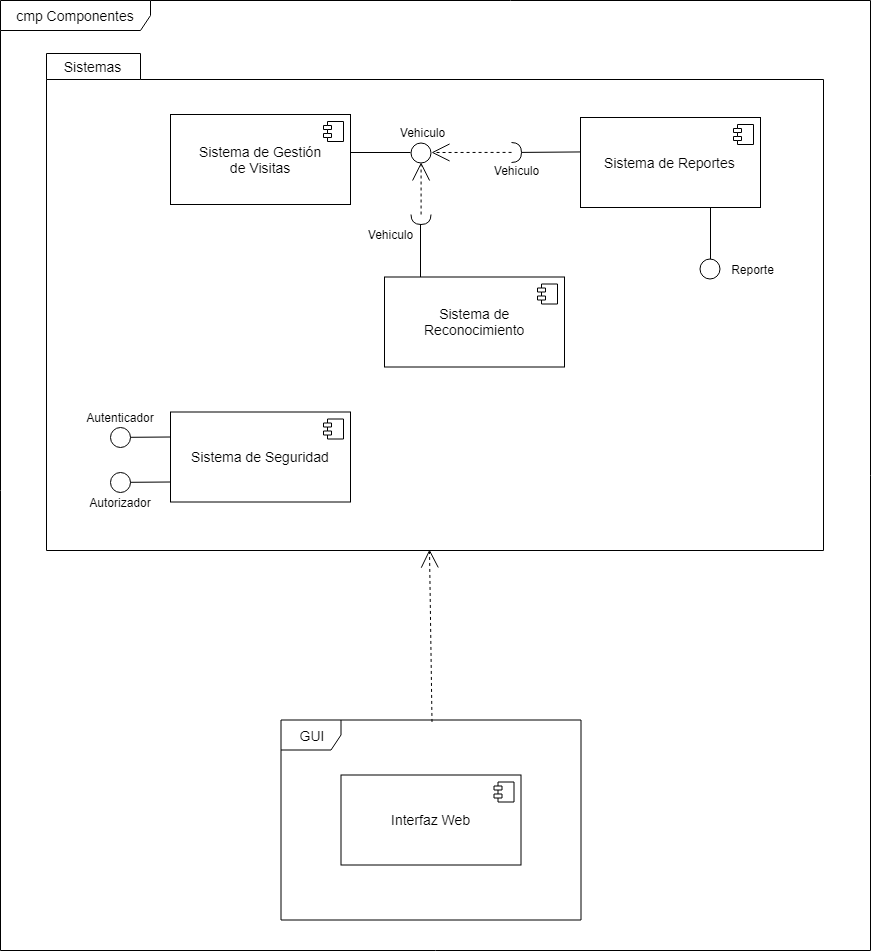

The diagram above was exported from draw.io. Its source (the exported page's mxGraphModel, read from the mxfile embedded in the PNG):
<mxGraphModel dx="195" dy="101" grid="1" gridSize="10" guides="1" tooltips="1" connect="1" arrows="1" fold="1" page="1" pageScale="1" pageWidth="1100" pageHeight="850" background="#ffffff" math="0" shadow="0">
  <root>
    <mxCell id="0" />
    <mxCell id="1" parent="0" />
    <mxCell id="LnMjHEBjEQ8KDQxfxa-6-26" value="&lt;font style=&quot;font-size: 14px&quot;&gt;cmp Componentes&lt;/font&gt;" style="shape=umlFrame;whiteSpace=wrap;html=1;width=150;height=30;" vertex="1" parent="1">
      <mxGeometry x="90" y="145" width="870" height="950" as="geometry" />
    </mxCell>
    <mxCell id="LnMjHEBjEQ8KDQxfxa-6-64" value="" style="shape=folder;fontStyle=1;spacingTop=10;tabWidth=94;tabHeight=26;tabPosition=left;html=1;" vertex="1" parent="1">
      <mxGeometry x="136" y="198" width="777" height="497" as="geometry" />
    </mxCell>
    <mxCell id="8Zv1CBoqzu5yNa0CVfL8-7" value="&lt;font style=&quot;font-size: 14px&quot;&gt;Interfaz Web&lt;/font&gt;&lt;br&gt;" style="html=1;" parent="1" vertex="1">
      <mxGeometry x="430.5" y="919.5" width="180" height="90" as="geometry" />
    </mxCell>
    <mxCell id="8Zv1CBoqzu5yNa0CVfL8-8" value="" style="shape=component;jettyWidth=8;jettyHeight=4;" parent="8Zv1CBoqzu5yNa0CVfL8-7" vertex="1">
      <mxGeometry x="1" width="20" height="20" relative="1" as="geometry">
        <mxPoint x="-27" y="7" as="offset" />
      </mxGeometry>
    </mxCell>
    <mxCell id="8Zv1CBoqzu5yNa0CVfL8-10" value="&lt;font style=&quot;font-size: 14px&quot;&gt;&lt;font&gt;Sistema de Gestión&lt;br&gt;&lt;/font&gt;de Visitas&lt;/font&gt;&lt;br&gt;" style="html=1;" parent="1" vertex="1">
      <mxGeometry x="260" y="259" width="180" height="90" as="geometry" />
    </mxCell>
    <mxCell id="8Zv1CBoqzu5yNa0CVfL8-11" value="" style="shape=component;jettyWidth=8;jettyHeight=4;" parent="8Zv1CBoqzu5yNa0CVfL8-10" vertex="1">
      <mxGeometry x="1" width="20" height="20" relative="1" as="geometry">
        <mxPoint x="-27" y="7" as="offset" />
      </mxGeometry>
    </mxCell>
    <mxCell id="8Zv1CBoqzu5yNa0CVfL8-12" value="&lt;font style=&quot;font-size: 14px&quot;&gt;&lt;font&gt;Sistema de Reportes&lt;/font&gt;&lt;/font&gt;&lt;br&gt;" style="html=1;" parent="1" vertex="1">
      <mxGeometry x="670" y="262" width="180" height="90" as="geometry" />
    </mxCell>
    <mxCell id="8Zv1CBoqzu5yNa0CVfL8-13" value="" style="shape=component;jettyWidth=8;jettyHeight=4;" parent="8Zv1CBoqzu5yNa0CVfL8-12" vertex="1">
      <mxGeometry x="1" width="20" height="20" relative="1" as="geometry">
        <mxPoint x="-27" y="7" as="offset" />
      </mxGeometry>
    </mxCell>
    <mxCell id="8Zv1CBoqzu5yNa0CVfL8-14" value="&lt;span style=&quot;font-size: 14px&quot;&gt;Sistema de&lt;br&gt;Reconocimiento&lt;/span&gt;&lt;br&gt;" style="html=1;" parent="1" vertex="1">
      <mxGeometry x="474" y="421.5" width="180" height="90" as="geometry" />
    </mxCell>
    <mxCell id="8Zv1CBoqzu5yNa0CVfL8-15" value="" style="shape=component;jettyWidth=8;jettyHeight=4;" parent="8Zv1CBoqzu5yNa0CVfL8-14" vertex="1">
      <mxGeometry x="1" width="20" height="20" relative="1" as="geometry">
        <mxPoint x="-27" y="7" as="offset" />
      </mxGeometry>
    </mxCell>
    <mxCell id="8Zv1CBoqzu5yNa0CVfL8-17" value="&lt;font style=&quot;font-size: 14px&quot;&gt;&lt;font&gt;Sistema de Seguridad&lt;/font&gt;&lt;/font&gt;&lt;br&gt;" style="html=1;" parent="1" vertex="1">
      <mxGeometry x="260" y="556.5" width="180" height="90" as="geometry" />
    </mxCell>
    <mxCell id="8Zv1CBoqzu5yNa0CVfL8-18" value="" style="shape=component;jettyWidth=8;jettyHeight=4;" parent="8Zv1CBoqzu5yNa0CVfL8-17" vertex="1">
      <mxGeometry x="1" width="20" height="20" relative="1" as="geometry">
        <mxPoint x="-27" y="7" as="offset" />
      </mxGeometry>
    </mxCell>
    <mxCell id="8Zv1CBoqzu5yNa0CVfL8-29" value="" style="group" parent="1" vertex="1" connectable="0">
      <mxGeometry x="200" y="571.5" width="60" height="20" as="geometry" />
    </mxCell>
    <mxCell id="8Zv1CBoqzu5yNa0CVfL8-20" value="" style="ellipse;whiteSpace=wrap;html=1;rounded=0;shadow=0;comic=0;labelBackgroundColor=none;strokeColor=#000000;strokeWidth=1;fillColor=#ffffff;fontFamily=Verdana;fontSize=12;fontColor=#000000;align=center;" parent="8Zv1CBoqzu5yNa0CVfL8-29" vertex="1">
      <mxGeometry width="20" height="20" as="geometry" />
    </mxCell>
    <mxCell id="8Zv1CBoqzu5yNa0CVfL8-27" value="" style="endArrow=none;html=1;strokeWidth=1;exitX=1;exitY=0.5;exitDx=0;exitDy=0;" parent="8Zv1CBoqzu5yNa0CVfL8-29" edge="1">
      <mxGeometry width="50" height="50" relative="1" as="geometry">
        <mxPoint x="19.965517241379303" y="10.310344827586277" as="sourcePoint" />
        <mxPoint x="60" y="10" as="targetPoint" />
      </mxGeometry>
    </mxCell>
    <mxCell id="8Zv1CBoqzu5yNa0CVfL8-30" value="" style="group" parent="1" vertex="1" connectable="0">
      <mxGeometry x="200" y="616.5" width="60" height="20" as="geometry" />
    </mxCell>
    <mxCell id="8Zv1CBoqzu5yNa0CVfL8-31" value="" style="ellipse;whiteSpace=wrap;html=1;rounded=0;shadow=0;comic=0;labelBackgroundColor=none;strokeColor=#000000;strokeWidth=1;fillColor=#ffffff;fontFamily=Verdana;fontSize=12;fontColor=#000000;align=center;" parent="8Zv1CBoqzu5yNa0CVfL8-30" vertex="1">
      <mxGeometry width="20" height="20" as="geometry" />
    </mxCell>
    <mxCell id="8Zv1CBoqzu5yNa0CVfL8-32" value="" style="endArrow=none;html=1;strokeWidth=1;exitX=1;exitY=0.5;exitDx=0;exitDy=0;" parent="8Zv1CBoqzu5yNa0CVfL8-30" edge="1">
      <mxGeometry width="50" height="50" relative="1" as="geometry">
        <mxPoint x="19.965517241379303" y="10.310344827586277" as="sourcePoint" />
        <mxPoint x="60" y="10" as="targetPoint" />
      </mxGeometry>
    </mxCell>
    <mxCell id="8Zv1CBoqzu5yNa0CVfL8-34" value="Autenticador" style="text;html=1;strokeColor=none;fillColor=none;align=center;verticalAlign=middle;whiteSpace=wrap;rounded=0;" parent="1" vertex="1">
      <mxGeometry x="175" y="551.5" width="70" height="20" as="geometry" />
    </mxCell>
    <mxCell id="8Zv1CBoqzu5yNa0CVfL8-35" value="Autorizador" style="text;html=1;strokeColor=none;fillColor=none;align=center;verticalAlign=middle;whiteSpace=wrap;rounded=0;" parent="1" vertex="1">
      <mxGeometry x="175" y="636.5" width="70" height="20" as="geometry" />
    </mxCell>
    <mxCell id="8Zv1CBoqzu5yNa0CVfL8-46" style="edgeStyle=none;rounded=0;html=1;dashed=1;labelBackgroundColor=none;startArrow=none;startFill=0;startSize=8;endArrow=open;endFill=0;endSize=16;fontFamily=Verdana;fontSize=12;exitX=0.503;exitY=0.01;exitDx=0;exitDy=0;exitPerimeter=0;" parent="1" source="LnMjHEBjEQ8KDQxfxa-6-66" edge="1">
      <mxGeometry relative="1" as="geometry">
        <mxPoint x="518.5714285714287" y="870.8571428571431" as="sourcePoint" />
        <mxPoint x="519" y="694" as="targetPoint" />
      </mxGeometry>
    </mxCell>
    <mxCell id="8Zv1CBoqzu5yNa0CVfL8-47" value="" style="group" parent="1" vertex="1" connectable="0">
      <mxGeometry x="369" y="396" width="20" height="55" as="geometry" />
    </mxCell>
    <mxCell id="8Zv1CBoqzu5yNa0CVfL8-48" value="" style="ellipse;whiteSpace=wrap;html=1;rounded=0;shadow=0;comic=0;labelBackgroundColor=none;strokeColor=#000000;strokeWidth=1;fillColor=#ffffff;fontFamily=Verdana;fontSize=12;fontColor=#000000;align=center;direction=south;" parent="1" vertex="1">
      <mxGeometry x="500.5" y="287" width="20" height="20" as="geometry" />
    </mxCell>
    <mxCell id="8Zv1CBoqzu5yNa0CVfL8-49" style="edgeStyle=elbowEdgeStyle;rounded=0;html=1;labelBackgroundColor=none;startArrow=none;startFill=0;startSize=8;endArrow=none;endFill=0;endSize=16;fontFamily=Verdana;fontSize=12;exitX=0.5;exitY=0;exitDx=0;exitDy=0;" parent="1" edge="1">
      <mxGeometry relative="1" as="geometry">
        <mxPoint x="500" y="297" as="targetPoint" />
        <Array as="points">
          <mxPoint x="469.5" y="292" />
        </Array>
        <mxPoint x="440" y="297" as="sourcePoint" />
      </mxGeometry>
    </mxCell>
    <mxCell id="8Zv1CBoqzu5yNa0CVfL8-50" value="Vehiculo&lt;br&gt;" style="text;html=1;strokeColor=none;fillColor=none;align=center;verticalAlign=middle;whiteSpace=wrap;rounded=0;" parent="1" vertex="1">
      <mxGeometry x="459" y="267" width="105" height="20" as="geometry" />
    </mxCell>
    <mxCell id="8Zv1CBoqzu5yNa0CVfL8-52" value="" style="group" parent="1" vertex="1" connectable="0">
      <mxGeometry x="369" y="396" width="20" height="55" as="geometry" />
    </mxCell>
    <mxCell id="LnMjHEBjEQ8KDQxfxa-6-11" value="" style="group" vertex="1" connectable="0" parent="1">
      <mxGeometry x="506.5" y="354" width="10" height="20" as="geometry" />
    </mxCell>
    <mxCell id="LnMjHEBjEQ8KDQxfxa-6-12" value="" style="group" vertex="1" connectable="0" parent="LnMjHEBjEQ8KDQxfxa-6-11">
      <mxGeometry width="10" height="20" as="geometry" />
    </mxCell>
    <mxCell id="LnMjHEBjEQ8KDQxfxa-6-9" value="" style="group" vertex="1" connectable="0" parent="LnMjHEBjEQ8KDQxfxa-6-12">
      <mxGeometry width="10" height="20" as="geometry" />
    </mxCell>
    <mxCell id="LnMjHEBjEQ8KDQxfxa-6-3" value="" style="shape=requiredInterface;html=1;verticalLabelPosition=bottom;rotation=90;" vertex="1" parent="LnMjHEBjEQ8KDQxfxa-6-9">
      <mxGeometry x="-1" width="10" height="20" as="geometry" />
    </mxCell>
    <mxCell id="LnMjHEBjEQ8KDQxfxa-6-5" style="edgeStyle=elbowEdgeStyle;rounded=0;html=1;labelBackgroundColor=none;startArrow=none;startFill=0;startSize=8;endArrow=none;endFill=0;endSize=16;fontFamily=Verdana;fontSize=12;jumpSize=6;" edge="1" parent="LnMjHEBjEQ8KDQxfxa-6-9" source="8Zv1CBoqzu5yNa0CVfL8-14">
      <mxGeometry relative="1" as="geometry">
        <mxPoint x="3.5" y="35" as="targetPoint" />
        <Array as="points">
          <mxPoint x="3.5" y="15" />
        </Array>
        <mxPoint x="-26" y="25" as="sourcePoint" />
      </mxGeometry>
    </mxCell>
    <mxCell id="LnMjHEBjEQ8KDQxfxa-6-15" style="edgeStyle=none;rounded=0;html=1;dashed=1;labelBackgroundColor=none;startArrow=none;startFill=0;startSize=8;endArrow=open;endFill=0;endSize=16;fontFamily=Verdana;fontSize=12;exitX=0;exitY=0.5;exitDx=0;exitDy=0;exitPerimeter=0;entryX=1;entryY=0.5;entryDx=0;entryDy=0;" edge="1" parent="1" source="LnMjHEBjEQ8KDQxfxa-6-3" target="8Zv1CBoqzu5yNa0CVfL8-48">
      <mxGeometry relative="1" as="geometry">
        <mxPoint x="512.844827586207" y="558.9655172413793" as="sourcePoint" />
        <mxPoint x="516.4618606309036" y="414" as="targetPoint" />
      </mxGeometry>
    </mxCell>
    <mxCell id="LnMjHEBjEQ8KDQxfxa-6-16" value="Vehiculo&lt;br&gt;" style="text;html=1;strokeColor=none;fillColor=none;align=center;verticalAlign=middle;whiteSpace=wrap;rounded=0;" vertex="1" parent="1">
      <mxGeometry x="427" y="369" width="105" height="20" as="geometry" />
    </mxCell>
    <mxCell id="LnMjHEBjEQ8KDQxfxa-6-19" value="" style="shape=requiredInterface;html=1;verticalLabelPosition=bottom;" vertex="1" parent="1">
      <mxGeometry x="601" y="287" width="10" height="20" as="geometry" />
    </mxCell>
    <mxCell id="LnMjHEBjEQ8KDQxfxa-6-21" style="edgeStyle=none;rounded=0;html=1;dashed=1;labelBackgroundColor=none;startArrow=none;startFill=0;startSize=8;endArrow=open;endFill=0;endSize=16;fontFamily=Verdana;fontSize=12;exitX=0;exitY=0.5;exitDx=0;exitDy=0;exitPerimeter=0;" edge="1" parent="1" source="LnMjHEBjEQ8KDQxfxa-6-19">
      <mxGeometry relative="1" as="geometry">
        <mxPoint x="570.1111111111111" y="323.1111111111111" as="sourcePoint" />
        <mxPoint x="521" y="297" as="targetPoint" />
      </mxGeometry>
    </mxCell>
    <mxCell id="LnMjHEBjEQ8KDQxfxa-6-22" value="Vehiculo&lt;br&gt;" style="text;html=1;strokeColor=none;fillColor=none;align=center;verticalAlign=middle;whiteSpace=wrap;rounded=0;" vertex="1" parent="1">
      <mxGeometry x="552.5" y="305" width="105" height="20" as="geometry" />
    </mxCell>
    <mxCell id="LnMjHEBjEQ8KDQxfxa-6-23" style="edgeStyle=elbowEdgeStyle;rounded=0;html=1;labelBackgroundColor=none;startArrow=none;startFill=0;startSize=8;endArrow=none;endFill=0;endSize=16;fontFamily=Verdana;fontSize=12;jumpSize=6;" edge="1" parent="1">
      <mxGeometry relative="1" as="geometry">
        <mxPoint x="800" y="372" as="targetPoint" />
        <Array as="points">
          <mxPoint x="800" y="352" />
        </Array>
        <mxPoint x="800" y="404.5" as="sourcePoint" />
      </mxGeometry>
    </mxCell>
    <mxCell id="LnMjHEBjEQ8KDQxfxa-6-24" value="" style="ellipse;whiteSpace=wrap;html=1;rounded=0;shadow=0;comic=0;labelBackgroundColor=none;strokeColor=#000000;strokeWidth=1;fillColor=#ffffff;fontFamily=Verdana;fontSize=12;fontColor=#000000;align=center;direction=south;" vertex="1" parent="1">
      <mxGeometry x="790" y="403.5" width="20" height="20" as="geometry" />
    </mxCell>
    <mxCell id="LnMjHEBjEQ8KDQxfxa-6-25" value="Reporte&lt;br&gt;" style="text;html=1;strokeColor=none;fillColor=none;align=center;verticalAlign=middle;whiteSpace=wrap;rounded=0;" vertex="1" parent="1">
      <mxGeometry x="790" y="403.5" width="105" height="20" as="geometry" />
    </mxCell>
    <mxCell id="LnMjHEBjEQ8KDQxfxa-6-65" value="&lt;font style=&quot;font-size: 14px&quot;&gt;Sistemas&lt;/font&gt;" style="text;html=1;strokeColor=none;fillColor=none;align=center;verticalAlign=middle;whiteSpace=wrap;rounded=0;" vertex="1" parent="1">
      <mxGeometry x="151" y="201" width="60" height="20" as="geometry" />
    </mxCell>
    <mxCell id="LnMjHEBjEQ8KDQxfxa-6-66" value="&lt;font style=&quot;font-size: 14px&quot;&gt;GUI&lt;/font&gt;" style="shape=umlFrame;whiteSpace=wrap;html=1;" vertex="1" parent="1">
      <mxGeometry x="370.5" y="864.5" width="300" height="200" as="geometry" />
    </mxCell>
    <mxCell id="LnMjHEBjEQ8KDQxfxa-6-67" value="" style="endArrow=none;html=1;exitX=1;exitY=0.5;exitDx=0;exitDy=0;exitPerimeter=0;entryX=-0.003;entryY=0.383;entryDx=0;entryDy=0;entryPerimeter=0;" edge="1" parent="1" source="LnMjHEBjEQ8KDQxfxa-6-19">
      <mxGeometry width="50" height="50" relative="1" as="geometry">
        <mxPoint x="611" y="340" as="sourcePoint" />
        <mxPoint x="670.4186046511628" y="296.4418604651163" as="targetPoint" />
      </mxGeometry>
    </mxCell>
  </root>
</mxGraphModel>